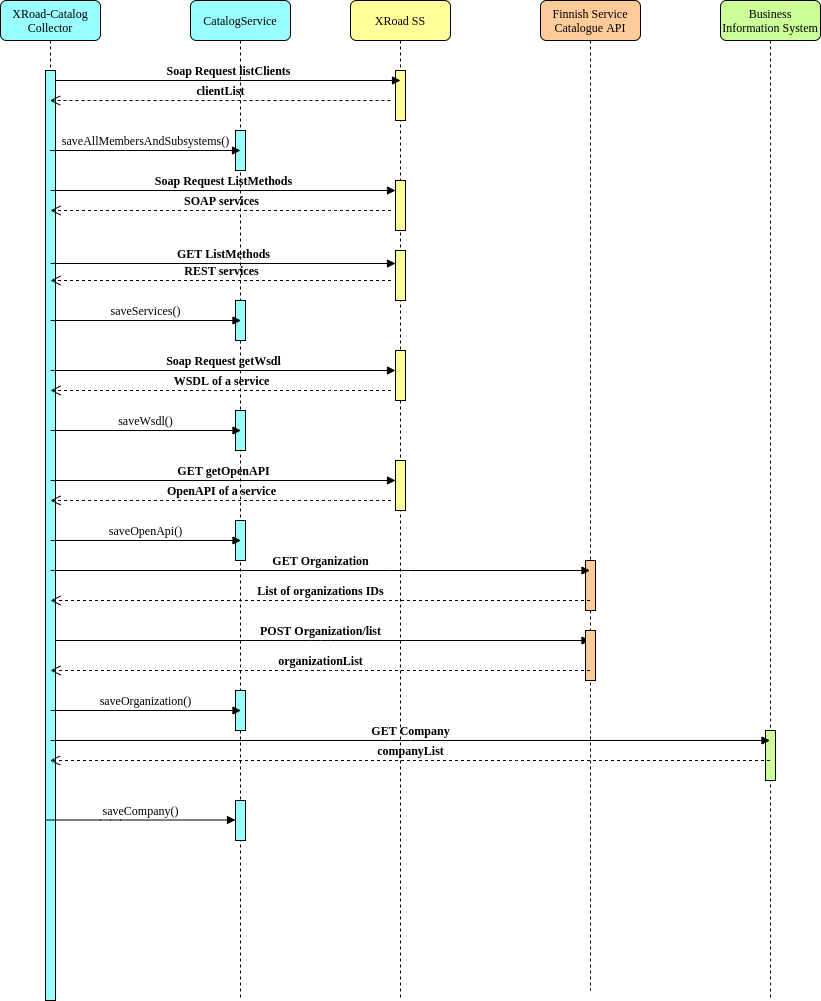

The diagram above was exported from draw.io. Its source (the exported page's mxGraphModel, read from the mxfile embedded in the PNG):
<mxGraphModel dx="1352" dy="806" grid="1" gridSize="10" guides="1" tooltips="1" connect="1" arrows="1" fold="1" page="1" pageScale="1" pageWidth="1100" pageHeight="850" background="#ffffff" math="0" shadow="0">
  <root>
    <mxCell id="0" />
    <mxCell id="1" parent="0" />
    <mxCell id="7baba1c4bc27f4b0-2" value="CatalogService" style="shape=umlLifeline;perimeter=lifelinePerimeter;whiteSpace=wrap;html=1;container=1;collapsible=0;recursiveResize=0;outlineConnect=0;rounded=1;shadow=0;comic=0;labelBackgroundColor=none;strokeWidth=1;fontFamily=Verdana;fontSize=12;align=center;fillColor=#99FFFF;" parent="1" vertex="1">
      <mxGeometry x="240" y="80" width="100" height="1000" as="geometry" />
    </mxCell>
    <mxCell id="7baba1c4bc27f4b0-10" value="" style="html=1;points=[];perimeter=orthogonalPerimeter;rounded=0;shadow=0;comic=0;labelBackgroundColor=none;strokeWidth=1;fontFamily=Verdana;fontSize=12;align=center;fillColor=#99FFFF;" parent="7baba1c4bc27f4b0-2" vertex="1">
      <mxGeometry x="45" y="130" width="10" height="40" as="geometry" />
    </mxCell>
    <mxCell id="53vUu3hbKpTX-kM4K9qT-6" value="" style="html=1;points=[];perimeter=orthogonalPerimeter;rounded=0;shadow=0;comic=0;labelBackgroundColor=none;strokeWidth=1;fontFamily=Verdana;fontSize=12;align=center;fillColor=#99FFFF;" parent="7baba1c4bc27f4b0-2" vertex="1">
      <mxGeometry x="45" y="300" width="10" height="40" as="geometry" />
    </mxCell>
    <mxCell id="53vUu3hbKpTX-kM4K9qT-14" value="" style="html=1;points=[];perimeter=orthogonalPerimeter;rounded=0;shadow=0;comic=0;labelBackgroundColor=none;strokeWidth=1;fontFamily=Verdana;fontSize=12;align=center;fillColor=#99FFFF;" parent="7baba1c4bc27f4b0-2" vertex="1">
      <mxGeometry x="45" y="410" width="10" height="40" as="geometry" />
    </mxCell>
    <mxCell id="53vUu3hbKpTX-kM4K9qT-19" value="" style="html=1;points=[];perimeter=orthogonalPerimeter;rounded=0;shadow=0;comic=0;labelBackgroundColor=none;strokeWidth=1;fontFamily=Verdana;fontSize=12;align=center;fillColor=#99FFFF;" parent="7baba1c4bc27f4b0-2" vertex="1">
      <mxGeometry x="45" y="520" width="10" height="40" as="geometry" />
    </mxCell>
    <mxCell id="53vUu3hbKpTX-kM4K9qT-32" value="" style="html=1;points=[];perimeter=orthogonalPerimeter;rounded=0;shadow=0;comic=0;labelBackgroundColor=none;strokeWidth=1;fontFamily=Verdana;fontSize=12;align=center;fillColor=#99FFFF;" parent="7baba1c4bc27f4b0-2" vertex="1">
      <mxGeometry x="45" y="690" width="10" height="40" as="geometry" />
    </mxCell>
    <mxCell id="7baba1c4bc27f4b0-3" value="XRoad SS" style="shape=umlLifeline;perimeter=lifelinePerimeter;whiteSpace=wrap;html=1;container=1;collapsible=0;recursiveResize=0;outlineConnect=0;rounded=1;shadow=0;comic=0;labelBackgroundColor=none;strokeWidth=1;fontFamily=Verdana;fontSize=12;align=center;fillColor=#FFFF99;" parent="1" vertex="1">
      <mxGeometry x="400" y="80" width="100" height="1000" as="geometry" />
    </mxCell>
    <mxCell id="7baba1c4bc27f4b0-13" value="" style="html=1;points=[];perimeter=orthogonalPerimeter;rounded=0;shadow=0;comic=0;labelBackgroundColor=none;strokeWidth=1;fontFamily=Verdana;fontSize=12;align=center;fillColor=#FFFF99;" parent="7baba1c4bc27f4b0-3" vertex="1">
      <mxGeometry x="45" y="70" width="10" height="50" as="geometry" />
    </mxCell>
    <mxCell id="53vUu3hbKpTX-kM4K9qT-3" value="" style="html=1;points=[];perimeter=orthogonalPerimeter;rounded=0;shadow=0;comic=0;labelBackgroundColor=none;strokeWidth=1;fontFamily=Verdana;fontSize=12;align=center;fillColor=#FFFF99;" parent="7baba1c4bc27f4b0-3" vertex="1">
      <mxGeometry x="45" y="180" width="10" height="50" as="geometry" />
    </mxCell>
    <mxCell id="53vUu3hbKpTX-kM4K9qT-8" value="" style="html=1;points=[];perimeter=orthogonalPerimeter;rounded=0;shadow=0;comic=0;labelBackgroundColor=none;strokeWidth=1;fontFamily=Verdana;fontSize=12;align=center;fillColor=#FFFF99;" parent="7baba1c4bc27f4b0-3" vertex="1">
      <mxGeometry x="45" y="250" width="10" height="50" as="geometry" />
    </mxCell>
    <mxCell id="53vUu3hbKpTX-kM4K9qT-11" value="" style="html=1;points=[];perimeter=orthogonalPerimeter;rounded=0;shadow=0;comic=0;labelBackgroundColor=none;strokeWidth=1;fontFamily=Verdana;fontSize=12;align=center;fillColor=#FFFF99;" parent="7baba1c4bc27f4b0-3" vertex="1">
      <mxGeometry x="45" y="350" width="10" height="50" as="geometry" />
    </mxCell>
    <mxCell id="53vUu3hbKpTX-kM4K9qT-16" value="" style="html=1;points=[];perimeter=orthogonalPerimeter;rounded=0;shadow=0;comic=0;labelBackgroundColor=none;strokeWidth=1;fontFamily=Verdana;fontSize=12;align=center;fillColor=#FFFF99;" parent="7baba1c4bc27f4b0-3" vertex="1">
      <mxGeometry x="45" y="460" width="10" height="50" as="geometry" />
    </mxCell>
    <mxCell id="53vUu3hbKpTX-kM4K9qT-30" value="&lt;b&gt;POST Organization/list&lt;/b&gt;" style="html=1;verticalAlign=bottom;endArrow=block;labelBackgroundColor=none;fontFamily=Verdana;fontSize=12;edgeStyle=elbowEdgeStyle;elbow=vertical;" parent="7baba1c4bc27f4b0-3" edge="1">
      <mxGeometry relative="1" as="geometry">
        <mxPoint x="-300" y="640" as="sourcePoint" />
        <mxPoint x="239.5" y="640" as="targetPoint" />
      </mxGeometry>
    </mxCell>
    <mxCell id="7baba1c4bc27f4b0-8" value="XRoad-Catalog Collector" style="shape=umlLifeline;perimeter=lifelinePerimeter;whiteSpace=wrap;html=1;container=1;collapsible=0;recursiveResize=0;outlineConnect=0;rounded=1;shadow=0;comic=0;labelBackgroundColor=none;strokeWidth=1;fontFamily=Verdana;fontSize=12;align=center;fillColor=#99FFFF;" parent="1" vertex="1">
      <mxGeometry x="50" y="80" width="100" height="1000" as="geometry" />
    </mxCell>
    <mxCell id="7baba1c4bc27f4b0-9" value="" style="html=1;points=[];perimeter=orthogonalPerimeter;rounded=0;shadow=0;comic=0;labelBackgroundColor=none;strokeWidth=1;fontFamily=Verdana;fontSize=12;align=center;fillColor=#99FFFF;" parent="7baba1c4bc27f4b0-8" vertex="1">
      <mxGeometry x="45" y="70" width="10" height="930" as="geometry" />
    </mxCell>
    <mxCell id="7baba1c4bc27f4b0-11" value="&lt;b&gt;Soap Request listClients&lt;/b&gt;" style="html=1;verticalAlign=bottom;endArrow=block;labelBackgroundColor=none;fontFamily=Verdana;fontSize=12;edgeStyle=elbowEdgeStyle;elbow=vertical;" parent="1" source="7baba1c4bc27f4b0-9" edge="1">
      <mxGeometry relative="1" as="geometry">
        <mxPoint x="220" y="190" as="sourcePoint" />
        <mxPoint x="450" y="160" as="targetPoint" />
      </mxGeometry>
    </mxCell>
    <mxCell id="53vUu3hbKpTX-kM4K9qT-1" value="&lt;b&gt;clientList&lt;/b&gt;" style="html=1;verticalAlign=bottom;endArrow=open;dashed=1;endSize=8;labelBackgroundColor=none;fontFamily=Verdana;fontSize=12;edgeStyle=elbowEdgeStyle;elbow=vertical;" parent="1" target="7baba1c4bc27f4b0-8" edge="1">
      <mxGeometry relative="1" as="geometry">
        <mxPoint x="310" y="180" as="targetPoint" />
        <Array as="points">
          <mxPoint x="385" y="180" />
          <mxPoint x="415" y="180" />
        </Array>
        <mxPoint x="440" y="180" as="sourcePoint" />
      </mxGeometry>
    </mxCell>
    <mxCell id="53vUu3hbKpTX-kM4K9qT-2" value="saveAllMembersAndSubsystems()" style="html=1;verticalAlign=bottom;endArrow=block;labelBackgroundColor=none;fontFamily=Verdana;fontSize=12;edgeStyle=elbowEdgeStyle;elbow=vertical;" parent="1" source="7baba1c4bc27f4b0-8" edge="1">
      <mxGeometry relative="1" as="geometry">
        <mxPoint x="160" y="230" as="sourcePoint" />
        <Array as="points">
          <mxPoint x="165" y="230" />
        </Array>
        <mxPoint x="290" y="230" as="targetPoint" />
      </mxGeometry>
    </mxCell>
    <mxCell id="53vUu3hbKpTX-kM4K9qT-4" value="&lt;b&gt;Soap Request ListMethods&lt;/b&gt;" style="html=1;verticalAlign=bottom;endArrow=block;labelBackgroundColor=none;fontFamily=Verdana;fontSize=12;edgeStyle=elbowEdgeStyle;elbow=vertical;" parent="1" edge="1">
      <mxGeometry relative="1" as="geometry">
        <mxPoint x="100" y="270" as="sourcePoint" />
        <mxPoint x="445" y="270" as="targetPoint" />
      </mxGeometry>
    </mxCell>
    <mxCell id="53vUu3hbKpTX-kM4K9qT-5" value="&lt;b&gt;SOAP services&lt;/b&gt;" style="html=1;verticalAlign=bottom;endArrow=open;dashed=1;endSize=8;labelBackgroundColor=none;fontFamily=Verdana;fontSize=12;edgeStyle=elbowEdgeStyle;elbow=vertical;" parent="1" edge="1">
      <mxGeometry relative="1" as="geometry">
        <mxPoint x="100" y="290" as="targetPoint" />
        <Array as="points">
          <mxPoint x="385.5" y="290" />
          <mxPoint x="415.5" y="290" />
        </Array>
        <mxPoint x="440.5" y="290" as="sourcePoint" />
      </mxGeometry>
    </mxCell>
    <mxCell id="53vUu3hbKpTX-kM4K9qT-7" value="saveServices()" style="html=1;verticalAlign=bottom;endArrow=block;labelBackgroundColor=none;fontFamily=Verdana;fontSize=12;edgeStyle=elbowEdgeStyle;elbow=vertical;" parent="1" edge="1">
      <mxGeometry relative="1" as="geometry">
        <mxPoint x="100" y="400" as="sourcePoint" />
        <Array as="points">
          <mxPoint x="165.5" y="400" />
        </Array>
        <mxPoint x="290.5" y="400" as="targetPoint" />
      </mxGeometry>
    </mxCell>
    <mxCell id="53vUu3hbKpTX-kM4K9qT-9" value="&lt;b&gt;GET ListMethods&lt;/b&gt;" style="html=1;verticalAlign=bottom;endArrow=block;labelBackgroundColor=none;fontFamily=Verdana;fontSize=12;edgeStyle=elbowEdgeStyle;elbow=vertical;" parent="1" edge="1">
      <mxGeometry relative="1" as="geometry">
        <mxPoint x="100" y="343" as="sourcePoint" />
        <mxPoint x="445" y="343" as="targetPoint" />
      </mxGeometry>
    </mxCell>
    <mxCell id="53vUu3hbKpTX-kM4K9qT-10" value="&lt;b&gt;REST services&lt;/b&gt;" style="html=1;verticalAlign=bottom;endArrow=open;dashed=1;endSize=8;labelBackgroundColor=none;fontFamily=Verdana;fontSize=12;edgeStyle=elbowEdgeStyle;elbow=vertical;" parent="1" edge="1">
      <mxGeometry relative="1" as="geometry">
        <mxPoint x="100" y="360" as="targetPoint" />
        <Array as="points">
          <mxPoint x="385.5" y="360" />
          <mxPoint x="415.5" y="360" />
        </Array>
        <mxPoint x="440.5" y="360" as="sourcePoint" />
      </mxGeometry>
    </mxCell>
    <mxCell id="53vUu3hbKpTX-kM4K9qT-12" value="&lt;b&gt;Soap Request getWsdl&lt;/b&gt;" style="html=1;verticalAlign=bottom;endArrow=block;labelBackgroundColor=none;fontFamily=Verdana;fontSize=12;edgeStyle=elbowEdgeStyle;elbow=vertical;" parent="1" edge="1">
      <mxGeometry relative="1" as="geometry">
        <mxPoint x="100" y="450" as="sourcePoint" />
        <mxPoint x="445" y="450" as="targetPoint" />
      </mxGeometry>
    </mxCell>
    <mxCell id="53vUu3hbKpTX-kM4K9qT-13" value="&lt;b&gt;WSDL of a service&lt;/b&gt;" style="html=1;verticalAlign=bottom;endArrow=open;dashed=1;endSize=8;labelBackgroundColor=none;fontFamily=Verdana;fontSize=12;edgeStyle=elbowEdgeStyle;elbow=vertical;" parent="1" edge="1">
      <mxGeometry relative="1" as="geometry">
        <mxPoint x="100" y="470" as="targetPoint" />
        <Array as="points">
          <mxPoint x="385.5" y="470" />
          <mxPoint x="415.5" y="470" />
        </Array>
        <mxPoint x="440.5" y="470" as="sourcePoint" />
      </mxGeometry>
    </mxCell>
    <mxCell id="53vUu3hbKpTX-kM4K9qT-15" value="saveWsdl()" style="html=1;verticalAlign=bottom;endArrow=block;labelBackgroundColor=none;fontFamily=Verdana;fontSize=12;edgeStyle=elbowEdgeStyle;elbow=vertical;" parent="1" edge="1">
      <mxGeometry relative="1" as="geometry">
        <mxPoint x="100" y="510" as="sourcePoint" />
        <Array as="points">
          <mxPoint x="165.5" y="510" />
        </Array>
        <mxPoint x="290.5" y="510" as="targetPoint" />
      </mxGeometry>
    </mxCell>
    <mxCell id="53vUu3hbKpTX-kM4K9qT-17" value="&lt;b&gt;GET getOpenAPI&lt;/b&gt;" style="html=1;verticalAlign=bottom;endArrow=block;labelBackgroundColor=none;fontFamily=Verdana;fontSize=12;edgeStyle=elbowEdgeStyle;elbow=vertical;" parent="1" edge="1">
      <mxGeometry relative="1" as="geometry">
        <mxPoint x="100" y="560" as="sourcePoint" />
        <mxPoint x="445" y="560" as="targetPoint" />
      </mxGeometry>
    </mxCell>
    <mxCell id="53vUu3hbKpTX-kM4K9qT-18" value="&lt;b&gt;OpenAPI of a service&lt;/b&gt;" style="html=1;verticalAlign=bottom;endArrow=open;dashed=1;endSize=8;labelBackgroundColor=none;fontFamily=Verdana;fontSize=12;edgeStyle=elbowEdgeStyle;elbow=vertical;" parent="1" edge="1">
      <mxGeometry relative="1" as="geometry">
        <mxPoint x="100" y="580" as="targetPoint" />
        <Array as="points">
          <mxPoint x="385.5" y="580" />
          <mxPoint x="415.5" y="580" />
        </Array>
        <mxPoint x="440.5" y="580" as="sourcePoint" />
      </mxGeometry>
    </mxCell>
    <mxCell id="53vUu3hbKpTX-kM4K9qT-20" value="saveOpenApi()" style="html=1;verticalAlign=bottom;endArrow=block;labelBackgroundColor=none;fontFamily=Verdana;fontSize=12;edgeStyle=elbowEdgeStyle;elbow=vertical;" parent="1" edge="1">
      <mxGeometry relative="1" as="geometry">
        <mxPoint x="100" y="620" as="sourcePoint" />
        <Array as="points">
          <mxPoint x="165.5" y="620" />
        </Array>
        <mxPoint x="290.5" y="620" as="targetPoint" />
      </mxGeometry>
    </mxCell>
    <mxCell id="53vUu3hbKpTX-kM4K9qT-21" value="Finnish Service Catalogue API" style="shape=umlLifeline;perimeter=lifelinePerimeter;whiteSpace=wrap;html=1;container=1;collapsible=0;recursiveResize=0;outlineConnect=0;rounded=1;shadow=0;comic=0;labelBackgroundColor=none;strokeWidth=1;fontFamily=Verdana;fontSize=12;align=center;fillColor=#FFCC99;" parent="1" vertex="1">
      <mxGeometry x="590" y="80" width="100" height="990" as="geometry" />
    </mxCell>
    <mxCell id="53vUu3hbKpTX-kM4K9qT-26" value="" style="html=1;points=[];perimeter=orthogonalPerimeter;rounded=0;shadow=0;comic=0;labelBackgroundColor=none;strokeWidth=1;fontFamily=Verdana;fontSize=12;align=center;fillColor=#FFCC99;" parent="53vUu3hbKpTX-kM4K9qT-21" vertex="1">
      <mxGeometry x="45" y="560" width="10" height="50" as="geometry" />
    </mxCell>
    <mxCell id="53vUu3hbKpTX-kM4K9qT-29" value="" style="html=1;points=[];perimeter=orthogonalPerimeter;rounded=0;shadow=0;comic=0;labelBackgroundColor=none;strokeWidth=1;fontFamily=Verdana;fontSize=12;align=center;fillColor=#FFCC99;" parent="53vUu3hbKpTX-kM4K9qT-21" vertex="1">
      <mxGeometry x="45" y="630" width="10" height="50" as="geometry" />
    </mxCell>
    <mxCell id="53vUu3hbKpTX-kM4K9qT-27" value="&lt;b&gt;GET Organization&lt;/b&gt;" style="html=1;verticalAlign=bottom;endArrow=block;labelBackgroundColor=none;fontFamily=Verdana;fontSize=12;edgeStyle=elbowEdgeStyle;elbow=vertical;" parent="1" target="53vUu3hbKpTX-kM4K9qT-21" edge="1">
      <mxGeometry relative="1" as="geometry">
        <mxPoint x="100" y="650" as="sourcePoint" />
        <mxPoint x="445" y="660" as="targetPoint" />
        <Array as="points">
          <mxPoint x="450" y="650" />
        </Array>
      </mxGeometry>
    </mxCell>
    <mxCell id="53vUu3hbKpTX-kM4K9qT-28" value="&lt;b&gt;List of organizations IDs&lt;/b&gt;" style="html=1;verticalAlign=bottom;endArrow=open;dashed=1;endSize=8;labelBackgroundColor=none;fontFamily=Verdana;fontSize=12;edgeStyle=elbowEdgeStyle;elbow=vertical;" parent="1" source="53vUu3hbKpTX-kM4K9qT-21" edge="1">
      <mxGeometry relative="1" as="geometry">
        <mxPoint x="100" y="680" as="targetPoint" />
        <Array as="points">
          <mxPoint x="385.5" y="680" />
          <mxPoint x="415.5" y="680" />
        </Array>
        <mxPoint x="440.5" y="680" as="sourcePoint" />
      </mxGeometry>
    </mxCell>
    <mxCell id="53vUu3hbKpTX-kM4K9qT-31" value="&lt;b&gt;organizationList&lt;/b&gt;" style="html=1;verticalAlign=bottom;endArrow=open;dashed=1;endSize=8;labelBackgroundColor=none;fontFamily=Verdana;fontSize=12;edgeStyle=elbowEdgeStyle;elbow=vertical;" parent="1" edge="1">
      <mxGeometry relative="1" as="geometry">
        <mxPoint x="100" y="750" as="targetPoint" />
        <Array as="points">
          <mxPoint x="385.5" y="750" />
          <mxPoint x="415.5" y="750" />
        </Array>
        <mxPoint x="639.5" y="750" as="sourcePoint" />
      </mxGeometry>
    </mxCell>
    <mxCell id="53vUu3hbKpTX-kM4K9qT-33" value="saveOrganization()" style="html=1;verticalAlign=bottom;endArrow=block;labelBackgroundColor=none;fontFamily=Verdana;fontSize=12;edgeStyle=elbowEdgeStyle;elbow=vertical;" parent="1" edge="1">
      <mxGeometry relative="1" as="geometry">
        <mxPoint x="100" y="790" as="sourcePoint" />
        <Array as="points">
          <mxPoint x="165.5" y="790" />
        </Array>
        <mxPoint x="290.5" y="790" as="targetPoint" />
      </mxGeometry>
    </mxCell>
    <mxCell id="53vUu3hbKpTX-kM4K9qT-34" value="Business Information System" style="shape=umlLifeline;perimeter=lifelinePerimeter;whiteSpace=wrap;html=1;container=1;collapsible=0;recursiveResize=0;outlineConnect=0;rounded=1;shadow=0;comic=0;labelBackgroundColor=none;strokeWidth=1;fontFamily=Verdana;fontSize=12;align=center;fillColor=#CCFF99;" parent="1" vertex="1">
      <mxGeometry x="770" y="80" width="100" height="1000" as="geometry" />
    </mxCell>
    <mxCell id="53vUu3hbKpTX-kM4K9qT-36" value="" style="html=1;points=[];perimeter=orthogonalPerimeter;rounded=0;shadow=0;comic=0;labelBackgroundColor=none;strokeWidth=1;fontFamily=Verdana;fontSize=12;align=center;fillColor=#CCFF99;" parent="53vUu3hbKpTX-kM4K9qT-34" vertex="1">
      <mxGeometry x="45" y="730" width="10" height="50" as="geometry" />
    </mxCell>
    <mxCell id="53vUu3hbKpTX-kM4K9qT-46" value="&lt;b&gt;GET Company&lt;/b&gt;" style="html=1;verticalAlign=bottom;endArrow=block;labelBackgroundColor=none;fontFamily=Verdana;fontSize=12;edgeStyle=elbowEdgeStyle;elbow=vertical;" parent="1" target="53vUu3hbKpTX-kM4K9qT-34" edge="1">
      <mxGeometry relative="1" as="geometry">
        <mxPoint x="100" y="820" as="sourcePoint" />
        <mxPoint x="639.5" y="820" as="targetPoint" />
        <Array as="points">
          <mxPoint x="450" y="820" />
        </Array>
      </mxGeometry>
    </mxCell>
    <mxCell id="53vUu3hbKpTX-kM4K9qT-47" value="&lt;b&gt;companyList&lt;/b&gt;" style="html=1;verticalAlign=bottom;endArrow=open;dashed=1;endSize=8;labelBackgroundColor=none;fontFamily=Verdana;fontSize=12;edgeStyle=elbowEdgeStyle;elbow=vertical;" parent="1" target="7baba1c4bc27f4b0-8" edge="1">
      <mxGeometry relative="1" as="geometry">
        <mxPoint x="280" y="840" as="targetPoint" />
        <Array as="points">
          <mxPoint x="565.5" y="840" />
          <mxPoint x="595.5" y="840" />
        </Array>
        <mxPoint x="819.5" y="840" as="sourcePoint" />
      </mxGeometry>
    </mxCell>
    <mxCell id="53vUu3hbKpTX-kM4K9qT-48" value="" style="html=1;points=[];perimeter=orthogonalPerimeter;rounded=0;shadow=0;comic=0;labelBackgroundColor=none;strokeWidth=1;fontFamily=Verdana;fontSize=12;align=center;fillColor=#99FFFF;" parent="1" vertex="1">
      <mxGeometry x="285" y="880" width="10" height="40" as="geometry" />
    </mxCell>
    <mxCell id="53vUu3hbKpTX-kM4K9qT-49" value="saveCompany()" style="html=1;verticalAlign=bottom;endArrow=block;labelBackgroundColor=none;fontFamily=Verdana;fontSize=12;edgeStyle=elbowEdgeStyle;elbow=vertical;" parent="1" edge="1">
      <mxGeometry relative="1" as="geometry">
        <mxPoint x="94.5" y="899.5" as="sourcePoint" />
        <Array as="points">
          <mxPoint x="160" y="899.5" />
        </Array>
        <mxPoint x="285" y="899.5" as="targetPoint" />
      </mxGeometry>
    </mxCell>
  </root>
</mxGraphModel>